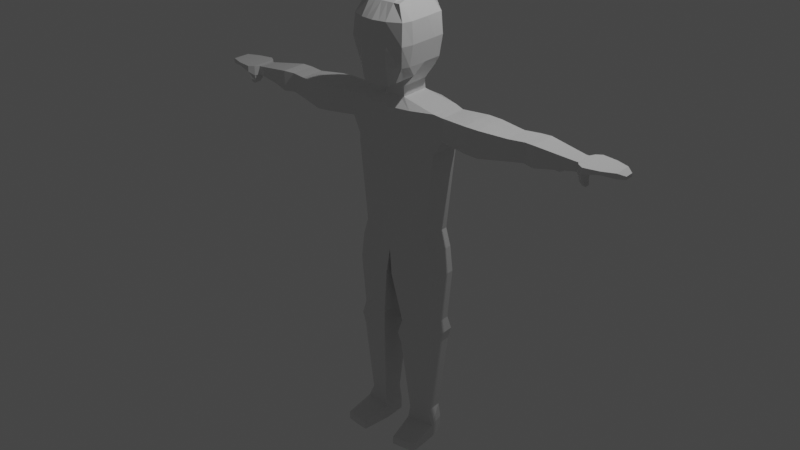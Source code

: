 # Source: human.blend  (saved by Blender 3.3.6; exported with 4.5.12 LTS)
import bpy
from mathutils import Matrix  # noqa: F401  (used for matrix-valued properties, if any)

bpy.ops.wm.read_factory_settings(use_empty=True)
scene = bpy.context.scene
scene.name = 'Scene'

# ---- collections
col_collection = bpy.data.collections.new('Collection'); scene.collection.children.link(col_collection)

# ---- materials (node trees are filled in below, after node groups)
mat_material = bpy.data.materials.new('Material')
mat_material.alpha_threshold = 0.0
mat_material.use_transparent_shadow = False
mat_material.roughness = 0.5
mat_material.line_color = (0.0, 0.0, 0.0, 1.0)

# ---- material node trees
mat_material.use_nodes = True; mat_material.node_tree.nodes.clear()
_N = mat_material.node_tree.nodes; _L = mat_material.node_tree.links
n0 = _N.new('ShaderNodeOutputMaterial'); n0.name = 'Material Output'; n0.location = (300, 300)
n1 = _N.new('ShaderNodeBsdfPrincipled'); n1.name = 'Principled BSDF'; n1.location = (10, 300)
n1.distribution = 'GGX'
n1.subsurface_method = 'RANDOM_WALK_SKIN'
n1.inputs[3].default_value = 1.45
n1.inputs[27].default_value = (0.0, 0.0, 0.0, 1.0)
n1.inputs[28].default_value = 1.0
_L.new(n1.outputs[0], n0.inputs[0])
n0.is_active_output = True

# ---- world
world_world = bpy.data.worlds.new('World'); scene.world = world_world
world_world.use_nodes = True; world_world.node_tree.nodes.clear()
_N = world_world.node_tree.nodes; _L = world_world.node_tree.links
n0 = _N.new('ShaderNodeOutputWorld'); n0.name = 'World Output'; n0.location = (300, 300)
n1 = _N.new('ShaderNodeBackground'); n1.name = 'Background'; n1.location = (10, 300)
n1.inputs[0].default_value = (0.05088, 0.05088, 0.05088, 1.0)
_L.new(n1.outputs[0], n0.inputs[0])
n0.is_active_output = True
world_world.color = (0.05088, 0.05088, 0.05088)
world_world.use_sun_shadow = False
world_world.sun_shadow_jitter_overblur = 0.0

# ---- lights
light_light = bpy.data.lights.new('Light', 'POINT')
light_light.transmission_factor = 0.0
light_light.energy = 1000.0
light_light.shadow_soft_size = 0.1
light_light.shadow_maximum_resolution = 0.006
light_light.use_absolute_resolution = True

# ---- meshes
me_cube = bpy.data.meshes.new('Cube')
me_cube.from_pydata([(0.539, 0.4481, 0.6198), (0.4692, 0.5503, -0.9251), (0.4757, -0.6619, 0.6652), (0.4491, -0.7404, -1.017), (0.4852, 0.2604, 0.7533), (0.4852, -0.02953, 0.7586), (0.4852, -0.3404, 0.7575), (0.5748, -0.2984, -0.9356), (0.2621, -0.1661, -1.261), (0.2569, 0.4705, -1.261), (0.3214, 0.5503, -0.9251), (0.0, 0.5503, -0.9251), (0.3214, -0.6619, 0.6652), (0.0, -0.6619, 0.6652), (0.0, -0.8886, -1.093), (0.3214, -0.843, -1.093), (-1.866e-17, 0.5713, 0.5917), (0.3214, 0.5713, 0.5917), (0.2548, 0.4705, -1.261), (0.0, 0.4705, -1.261), (0.2548, -0.2447, -1.261), (0.0, -0.2447, -1.261), (0.3214, -0.2984, -0.9356), (0.0, -0.2984, -0.9356), (0.0, 0.2604, 0.8228), (0.3214, 0.2604, 0.8228), (0.0, -0.02953, 0.8228), (0.3214, -0.02953, 0.8228), (0.0, -0.3404, 0.8228), (0.3214, -0.3404, 0.8228), (0.5665, 0.5875, 0.3228), (0.5424, 0.6125, -0.1772), (0.465, 0.5923, -0.6772), (0.6418, -0.766, 0.3228), (0.6671, -0.8117, -0.1772), (0.5785, -0.7117, -0.6772), (0.6877, 0.4705, 0.3228), (0.7352, 0.4705, -0.1772), (0.6466, 0.4705, -0.6772), (0.7099, -0.02953, 0.3228), (0.7352, -0.02953, -0.1772), (0.6466, -0.02953, -0.6772), (0.7099, -0.5295, 0.3228), (0.7352, -0.5295, -0.1772), (0.6466, -0.5295, -0.6772), (0.0, 0.7499, 0.3228), (0.0, 0.7814, -0.1772), (0.0, 0.5923, -0.6772), (0.3214, 0.7499, 0.3228), (0.3214, 0.7814, -0.1772), (0.3214, 0.5923, -0.6772), (0.3214, -0.9193, 0.3228), (0.3214, -0.9193, -0.1772), (0.3214, -0.9403, -0.6772), (0.0, -0.9687, 0.3228), (0.0, -0.9687, -0.1772), (0.0, -0.9897, -0.6772), (0.2548, 0.5, -1.503), (0.0, 0.5, -1.503), (0.2548, -0.2356, -1.503), (0.0, -0.2356, -1.503), (0.8453, 0.5857, -4.795), (0.0, 0.7029, -4.795), (0.8453, -0.2222, -4.795), (0.0, -0.4499, -4.795), (0.0, 0.7422, -1.717), (0.0, -0.4663, -1.717), (1.049, 0.5857, -1.717), (1.049, -0.2222, -1.717), (0.0, 0.6729, -2.856), (1.049, 0.5857, -2.856), (1.049, -0.2222, -2.856), (0.0, -0.418, -3.143), (0.0, -0.4663, -2.671), (0.0, 0.7422, -2.671), (1.049, 0.5857, -2.671), (1.049, -0.2222, -2.671), (1.268, -0.1725, -1.769), (1.268, 0.5359, -1.769), (1.268, 0.5359, -2.512), (1.268, -0.1725, -2.316), (1.946, -0.2996, -1.737), (1.946, 0.5662, -1.737), (1.946, 0.5662, -2.382), (1.946, -0.2996, -2.348), (2.276, -0.2878, -1.75), (2.276, 0.5545, -1.75), (2.276, 0.5545, -2.382), (2.276, -0.2878, -2.377), (2.899, -0.1302, -1.813), (2.899, 0.4937, -1.813), (2.899, 0.4937, -2.345), (2.899, -0.1302, -2.313), (3.272, -0.05046, -1.813), (3.272, 0.5734, -1.813), (3.272, 0.5734, -2.248), (3.272, -0.05046, -2.274), (3.535, -0.1089, -1.795), (3.535, 0.5493, -1.795), (3.535, 0.5493, -2.244), (3.535, -0.1089, -2.292), (4.435, 0.009885, -1.92), (4.435, 0.4305, -1.92), (3.966, 0.4305, -2.216), (3.966, 0.009885, -2.238), (4.435, 0.2202, -1.92), (4.435, 0.4305, -2.141), (4.435, 0.009885, -2.141), (3.966, 0.2202, -2.361), (4.435, 0.2202, -2.141), (4.503, 0.2202, -1.92), (4.503, 0.4305, -1.92), (4.503, 0.009885, -1.92), (4.503, 0.4305, -2.141), (4.503, 0.009885, -2.141), (4.503, 0.2202, -2.141), (4.575, 0.2202, -1.912), (4.575, 0.5369, -1.912), (4.575, -0.09659, -1.912), (4.575, 0.5369, -2.149), (4.575, -0.09659, -2.149), (4.575, 0.2202, -2.149), (4.707, 0.2202, -1.912), (4.707, 0.6247, -1.912), (4.707, -0.1843, -1.912), (4.707, 0.6247, -2.062), (4.707, -0.1843, -2.062), (4.707, 0.2202, -2.062), (5.066, 0.2202, -1.912), (5.066, 0.562, -1.912), (5.066, -0.1217, -1.912), (5.066, 0.562, -1.991), (5.066, -0.1217, -1.991), (5.066, 0.2202, -1.991), (5.374, 0.2202, -1.912), (5.374, 0.4409, -1.912), (5.374, -0.0005615, -1.912), (5.374, 0.4409, -2.033), (5.374, -0.0005615, -2.033), (5.374, 0.2202, -2.033), (5.527, 0.2202, -1.97), (5.527, 0.3295, -1.97), (5.527, 0.1108, -1.97), (5.527, 0.3295, -2.045), (5.527, 0.1108, -2.045), (5.527, 0.2202, -2.045), (4.6, 0.1661, -2.286), (4.683, 0.1661, -2.247), (4.6, -0.05568, -2.286), (4.683, -0.1171, -2.247), (4.653, 0.1374, -2.369), (4.701, 0.1374, -2.317), (4.653, -0.03397, -2.369), (4.701, -0.08145, -2.317), (4.713, 0.08999, -2.401), (4.738, 0.08999, -2.374), (4.713, 0.00192, -2.401), (4.738, -0.02247, -2.374), (0.1607, 0.5503, -0.9251), (0.1607, -0.6619, 0.6652), (0.1607, -0.8658, -1.093), (0.1607, 0.5713, 0.5917), (0.1274, 0.4705, -1.261), (0.1274, -0.2447, -1.261), (0.1607, -0.2984, -0.9356), (0.1607, 0.2604, 0.8228), (0.1607, -0.02953, 0.8228), (0.1607, -0.3404, 0.8228), (0.1607, -0.965, -0.6772), (0.1607, -0.944, -0.1772), (0.1607, -0.944, 0.3228), (0.1607, 0.5923, -0.6772), (0.1607, 0.7814, -0.1772), (0.1607, 0.7499, 0.3228), (0.1274, 0.5, -1.503), (0.1274, -0.2356, -1.503), (0.2966, 0.7954, -4.795), (0.5246, -0.375, -4.795), (0.5246, -0.3914, -1.717), (0.4547, 0.8348, -1.717), (0.5246, -0.3431, -3.143), (0.4145, 0.7654, -2.856), (0.4547, 0.8348, -2.671), (0.5246, -0.3914, -2.671), (0.2966, 0.749, -5.232), (0.0, 0.745, -5.232), (0.5246, -0.3601, -5.232), (0.0, -0.435, -5.232), (0.9745, 0.5857, -5.232), (0.9745, -0.2222, -5.232), (0.375, 0.852, -5.865), (0.07842, 0.848, -5.865), (0.603, -0.3904, -5.865), (0.07842, -0.4653, -5.865), (1.053, 0.5857, -5.865), (1.053, -0.2222, -5.865), (0.5247, 0.5216, -7.118), (0.2744, 0.5182, -7.118), (0.7172, -0.2514, -7.118), (0.2744, -0.3146, -7.118), (0.988, 0.5158, -7.118), (0.988, -0.1662, -7.118), (0.5057, 0.5925, -7.443), (0.2091, 0.5885, -7.443), (0.7337, -0.3231, -7.443), (0.2091, -0.398, -7.443), (1.054, 0.5857, -7.443), (1.054, -0.2222, -7.443), (0.519, 0.543, -7.707), (0.2547, 0.5394, -7.707), (0.7222, -0.2731, -7.707), (0.2547, -0.3398, -7.707), (1.008, 0.5369, -7.707), (1.008, -0.1831, -7.707), (0.5595, 0.3956, -9.648), (0.3937, 0.3934, -9.648), (0.687, -0.1018, -9.648), (0.3937, -0.1437, -9.648), (0.8663, 0.3918, -9.648), (0.8663, -0.05994, -9.648), (0.4852, 0.1154, 0.7559), (0.2595, 0.1522, -1.261), (0.3214, 0.1154, 0.8228), (0.0, 0.1154, 0.8228), (0.2548, 0.1129, -1.261), (0.6466, 0.2205, -0.6772), (0.7352, 0.2205, -0.1772), (0.6988, 0.2205, 0.3228), (0.2548, 0.1322, -1.503), (1.049, 0.1817, -1.717), (1.268, 0.1817, -1.769), (1.946, 0.1333, -1.711), (2.276, 0.1333, -1.723), (2.899, 0.1817, -1.813), (3.272, 0.2615, -1.813), (3.535, 0.2202, -1.795), (0.1607, 0.1154, 0.8228), (0.5416, 0.3956, -9.999), (0.332, 0.3934, -9.999), (0.7026, -0.1018, -9.999), (0.332, -0.1437, -9.999), (0.9292, 0.3918, -9.999), (1.023, -0.05994, -9.999), (0.5416, 0.3956, -10.34), (0.332, 0.3934, -10.34), (0.7026, -0.1018, -10.34), (0.332, -0.1437, -10.34), (0.9292, 0.3918, -10.34), (1.023, -0.05994, -10.34), (0.8228, -0.839, -10.14), (0.4522, -0.8808, -10.14), (1.049, -0.7971, -10.14), (0.8228, -0.839, -10.34), (0.4522, -0.8808, -10.34), (1.049, -0.7971, -10.34)], [], [(22, 7, 3, 15), (42, 6, 2, 33), (48, 17, 0, 30), (30, 0, 4, 36), (227, 220, 5, 39), (39, 5, 6, 42), (10, 1, 9, 18), (224, 221, 8, 20), (20, 8, 7, 22), (5, 27, 29, 6), (166, 26, 28, 167), (220, 222, 27, 5), (236, 223, 26, 166), (0, 17, 25, 4), (161, 16, 24, 165), (163, 20, 22, 164), (224, 20, 59, 228), (158, 10, 18, 162), (173, 161, 17, 48), (164, 22, 15, 160), (33, 2, 12, 51), (170, 159, 13, 54), (6, 29, 12, 2), (167, 28, 13, 159), (160, 168, 56, 14), (168, 169, 55, 56), (169, 170, 54, 55), (3, 35, 53, 15), (35, 34, 52, 53), (34, 33, 51, 52), (158, 171, 50, 10), (171, 172, 49, 50), (172, 173, 48, 49), (8, 41, 44, 7), (41, 40, 43, 44), (40, 39, 42, 43), (221, 225, 41, 8), (225, 226, 40, 41), (226, 227, 39, 40), (1, 32, 38, 9), (32, 31, 37, 38), (31, 30, 36, 37), (10, 50, 32, 1), (50, 49, 31, 32), (49, 48, 30, 31), (7, 44, 35, 3), (44, 43, 34, 35), (43, 42, 33, 34), (72, 69, 62, 64), (163, 21, 60, 175), (162, 18, 57, 174), (21, 19, 58, 60), (64, 62, 185, 187), (181, 70, 61, 176), (70, 71, 63, 61), (180, 72, 64, 177), (175, 60, 66, 178), (228, 59, 68, 229), (174, 57, 67, 179), (60, 58, 65, 66), (183, 73, 72, 180), (75, 76, 71, 70), (182, 75, 70, 181), (73, 74, 69, 72), (66, 65, 74, 73), (179, 67, 75, 182), (76, 75, 79, 80), (178, 66, 73, 183), (230, 77, 81, 231), (75, 67, 78, 79), (229, 68, 77, 230), (68, 76, 80, 77), (81, 84, 88, 85), (80, 79, 83, 84), (79, 78, 82, 83), (77, 80, 84, 81), (88, 87, 91, 92), (231, 81, 85, 232), (84, 83, 87, 88), (83, 82, 86, 87), (89, 92, 96, 93), (87, 86, 90, 91), (85, 88, 92, 89), (232, 85, 89, 233), (234, 93, 97, 235), (233, 89, 93, 234), (92, 91, 95, 96), (91, 90, 94, 95), (100, 99, 103, 108, 104), (96, 95, 99, 100), (95, 94, 98, 99), (93, 96, 100, 97), (109, 107, 104, 108), (99, 98, 102, 106, 103), (97, 100, 104, 107, 101), (98, 235, 97, 101, 105, 102), (106, 109, 108, 103), (102, 105, 110, 111), (107, 109, 115, 114), (112, 114, 120, 118), (115, 113, 119, 121), (106, 102, 111, 113), (109, 106, 113, 115), (101, 107, 114, 112), (105, 101, 112, 110), (119, 117, 123, 125), (120, 121, 146, 148), (110, 112, 118, 116), (114, 115, 121, 120), (113, 111, 117, 119), (111, 110, 116, 117), (124, 126, 132, 130), (127, 125, 131, 133), (117, 116, 122, 123), (121, 119, 125, 127), (118, 120, 126, 124), (116, 118, 124, 122), (129, 128, 134, 135), (131, 129, 135, 137), (122, 124, 130, 128), (126, 127, 133, 132), (125, 123, 129, 131), (123, 122, 128, 129), (134, 136, 142, 140), (136, 138, 144, 142), (133, 131, 137, 139), (130, 132, 138, 136), (128, 130, 136, 134), (132, 133, 139, 138), (141, 140, 145, 143), (140, 142, 144, 145), (138, 139, 145, 144), (137, 135, 141, 143), (135, 134, 140, 141), (139, 137, 143, 145), (147, 149, 153, 151), (121, 127, 147, 146), (127, 126, 149, 147), (126, 120, 148, 149), (151, 153, 157, 155), (146, 147, 151, 150), (149, 148, 152, 153), (148, 146, 150, 152), (156, 154, 155, 157), (150, 151, 155, 154), (153, 152, 156, 157), (152, 150, 154, 156), (68, 178, 183, 76), (65, 179, 182, 74), (74, 182, 181, 69), (76, 183, 180, 71), (58, 174, 179, 65), (59, 175, 178, 68), (71, 180, 177, 63), (69, 181, 176, 62), (63, 177, 186, 189), (19, 162, 174, 58), (20, 163, 175, 59), (46, 45, 173, 172), (47, 46, 172, 171), (11, 47, 171, 158), (52, 51, 170, 169), (53, 52, 169, 168), (15, 53, 168, 160), (29, 167, 159, 12), (51, 12, 159, 170), (23, 164, 160, 14), (45, 16, 161, 173), (11, 158, 162, 19), (21, 163, 164, 23), (17, 161, 165, 25), (222, 236, 166, 27), (27, 166, 167, 29), (185, 184, 190, 191), (187, 185, 191, 193), (62, 176, 184, 185), (61, 63, 189, 188), (176, 61, 188, 184), (177, 64, 187, 186), (190, 194, 200, 196), (192, 193, 199, 198), (189, 186, 192, 195), (188, 189, 195, 194), (186, 187, 193, 192), (184, 188, 194, 190), (201, 198, 204, 207), (197, 196, 202, 203), (193, 191, 197, 199), (191, 190, 196, 197), (195, 192, 198, 201), (194, 195, 201, 200), (205, 203, 209, 211), (202, 206, 212, 208), (200, 201, 207, 206), (198, 199, 205, 204), (196, 200, 206, 202), (199, 197, 203, 205), (212, 213, 219, 218), (213, 210, 216, 219), (203, 202, 208, 209), (207, 204, 210, 213), (206, 207, 213, 212), (204, 205, 211, 210), (218, 219, 242, 241), (219, 216, 239, 242), (210, 211, 217, 216), (208, 212, 218, 214), (211, 209, 215, 217), (209, 208, 214, 215), (25, 165, 236, 222), (90, 233, 234, 94), (94, 234, 235, 98), (86, 232, 233, 90), (82, 231, 232, 86), (67, 229, 230, 78), (78, 230, 231, 82), (57, 228, 229, 67), (37, 36, 227, 226), (38, 37, 226, 225), (9, 38, 225, 221), (18, 224, 228, 57), (165, 24, 223, 236), (4, 25, 222, 220), (18, 9, 221, 224), (36, 4, 220, 227), (240, 238, 244, 246), (237, 241, 247, 243), (216, 217, 240, 239), (214, 218, 241, 237), (217, 215, 238, 240), (215, 214, 237, 238), (243, 247, 248, 245), (244, 243, 245, 246), (238, 237, 243, 244), (246, 245, 252, 253), (241, 242, 248, 247), (245, 248, 254, 252), (251, 249, 252, 254), (249, 250, 253, 252), (242, 239, 249, 251), (248, 242, 251, 254), (239, 240, 250, 249), (240, 246, 253, 250)])
_uv = me_cube.uv_layers.new(name='UVMap')
_uv.uv.foreach_set('vector', [0.3125, 0.6875, 0.375, 0.6875, 0.375, 0.75, 0.3125, 0.75, 0.5625, 0.6875, 0.625, 0.6875, 0.625, 0.75, 0.5625, 0.75, 0.5625, 0.4375, 0.625, 0.4375, 0.625, 0.5, 0.5625, 0.5, 0.5625, 0.5, 0.625, 0.5, 0.625, 0.5625, 0.5625, 0.5625, 0.5625, 0.5938, 0.625, 0.5938, 0.625, 0.625, 0.5625, 0.625, 0.5625, 0.625, 0.625, 0.625, 0.625, 0.6875, 0.5625, 0.6875, 0.3125, 0.5, 0.375, 0.5, 0.375, 0.5625, 0.3125, 0.5625, 0.3125, 0.5938, 0.375, 0.5938, 0.375, 0.625, 0.3125, 0.625, 0.3125, 0.625, 0.375, 0.625, 0.375, 0.6875, 0.3125, 0.6875, 0.625, 0.625, 0.6875, 0.625, 0.6875, 0.6875, 0.625, 0.6875, 0.7188, 0.625, 0.75, 0.625, 0.75, 0.6875, 0.7188, 0.6875, 0.625, 0.5938, 0.6875, 0.5938, 0.6875, 0.625, 0.625, 0.625, 0.7188, 0.5938, 0.75, 0.5938, 0.75, 0.625, 0.7188, 0.625, 0.625, 0.5, 0.6875, 0.5, 0.6875, 0.5625, 0.625, 0.5625, 0.7188, 0.5, 0.75, 0.5, 0.75, 0.5625, 0.7188, 0.5625, 0.2812, 0.625, 0.3125, 0.625, 0.3125, 0.6875, 0.2812, 0.6875, 0.3125, 0.5938, 0.3125, 0.625, 0.3125, 0.625, 0.3125, 0.5938, 0.2812, 0.5, 0.3125, 0.5, 0.3125, 0.5625, 0.2812, 0.5625, 0.5625, 0.4062, 0.625, 0.4062, 0.625, 0.4375, 0.5625, 0.4375, 0.2812, 0.6875, 0.3125, 0.6875, 0.3125, 0.75, 0.2812, 0.75, 0.5625, 0.75, 0.625, 0.75, 0.625, 0.8125, 0.5625, 0.8125, 0.5625, 0.8438, 0.625, 0.8438, 0.625, 0.875, 0.5625, 0.875, 0.625, 0.6875, 0.6875, 0.6875, 0.6875, 0.75, 0.625, 0.75, 0.7188, 0.6875, 0.75, 0.6875, 0.75, 0.75, 0.7188, 0.75, 0.375, 0.8438, 0.4375, 0.8437, 0.4375, 0.875, 0.375, 0.875, 0.4375, 0.8437, 0.5, 0.8438, 0.5, 0.875, 0.4375, 0.875, 0.5, 0.8438, 0.5625, 0.8438, 0.5625, 0.875, 0.5, 0.875, 0.375, 0.75, 0.4375, 0.75, 0.4375, 0.8125, 0.375, 0.8125, 0.4375, 0.75, 0.5, 0.75, 0.5, 0.8125, 0.4375, 0.8125, 0.5, 0.75, 0.5625, 0.75, 0.5625, 0.8125, 0.5, 0.8125, 0.375, 0.4062, 0.4375, 0.4062, 0.4375, 0.4375, 0.375, 0.4375, 0.4375, 0.4062, 0.5, 0.4062, 0.5, 0.4375, 0.4375, 0.4375, 0.5, 0.4062, 0.5625, 0.4062, 0.5625, 0.4375, 0.5, 0.4375, 0.375, 0.625, 0.4375, 0.625, 0.4375, 0.6875, 0.375, 0.6875, 0.4375, 0.625, 0.5, 0.625, 0.5, 0.6875, 0.4375, 0.6875, 0.5, 0.625, 0.5625, 0.625, 0.5625, 0.6875, 0.5, 0.6875, 0.375, 0.5938, 0.4375, 0.5938, 0.4375, 0.625, 0.375, 0.625, 0.4375, 0.5938, 0.5, 0.5938, 0.5, 0.625, 0.4375, 0.625, 0.5, 0.5938, 0.5625, 0.5938, 0.5625, 0.625, 0.5, 0.625, 0.375, 0.5, 0.4375, 0.5, 0.4375, 0.5625, 0.375, 0.5625, 0.4375, 0.5, 0.5, 0.5, 0.5, 0.5625, 0.4375, 0.5625, 0.5, 0.5, 0.5625, 0.5, 0.5625, 0.5625, 0.5, 0.5625, 0.375, 0.4375, 0.4375, 0.4375, 0.4375, 0.5, 0.375, 0.5, 0.4375, 0.4375, 0.5, 0.4375, 0.5, 0.5, 0.4375, 0.5, 0.5, 0.4375, 0.5625, 0.4375, 0.5625, 0.5, 0.5, 0.5, 0.375, 0.6875, 0.4375, 0.6875, 0.4375, 0.75, 0.375, 0.75, 0.4375, 0.6875, 0.5, 0.6875, 0.5, 0.75, 0.4375, 0.75, 0.5, 0.6875, 0.5625, 0.6875, 0.5625, 0.75, 0.5, 0.75, 0.0, 0.0, 0.0, 0.0, 0.0, 0.0, 0.0, 0.0, 0.2812, 0.625, 0.25, 0.625, 0.25, 0.625, 0.2812, 0.625, 0.2812, 0.5625, 0.3125, 0.5625, 0.3125, 0.5625, 0.2812, 0.5625, 0.0, 0.0, 0.0, 0.0, 0.0, 0.0, 0.0, 0.0, 0.0, 0.0, 0.0, 0.0, 0.0, 0.0, 0.0, 0.0, 0.2812, 0.5625, 0.3125, 0.5625, 0.3125, 0.5625, 0.2812, 0.5625, 0.3125, 0.5625, 0.3125, 0.625, 0.3125, 0.625, 0.3125, 0.5625, 0.2812, 0.625, 0.25, 0.625, 0.25, 0.625, 0.2812, 0.625, 0.2812, 0.625, 0.25, 0.625, 0.25, 0.625, 0.2812, 0.625, 0.3125, 0.5938, 0.3125, 0.625, 0.3125, 0.625, 0.3125, 0.5938, 0.2812, 0.5625, 0.3125, 0.5625, 0.3125, 0.5625, 0.2813, 0.5625, 0.0, 0.0, 0.0, 0.0, 0.0, 0.0, 0.0, 0.0, 0.2812, 0.625, 0.25, 0.625, 0.25, 0.625, 0.2812, 0.625, 0.3125, 0.5625, 0.3125, 0.625, 0.3125, 0.625, 0.3125, 0.5625, 0.2812, 0.5625, 0.3125, 0.5625, 0.3125, 0.5625, 0.2812, 0.5625, 0.0, 0.0, 0.0, 0.0, 0.0, 0.0, 0.0, 0.0, 0.0, 0.0, 0.0, 0.0, 0.0, 0.0, 0.0, 0.0, 0.2813, 0.5625, 0.3125, 0.5625, 0.3125, 0.5625, 0.2812, 0.5625, 0.3125, 0.625, 0.3125, 0.5625, 0.3125, 0.5625, 0.3125, 0.625, 0.2812, 0.625, 0.25, 0.625, 0.25, 0.625, 0.2812, 0.625, 0.3125, 0.5938, 0.3125, 0.625, 0.3125, 0.625, 0.3125, 0.5938, 0.3125, 0.5625, 0.3125, 0.5625, 0.3125, 0.5625, 0.3125, 0.5625, 0.3125, 0.5938, 0.3125, 0.625, 0.3125, 0.625, 0.3125, 0.5938, 0.3125, 0.625, 0.3125, 0.625, 0.3125, 0.625, 0.3125, 0.625, 0.3125, 0.625, 0.3125, 0.625, 0.3125, 0.625, 0.3125, 0.625, 0.3125, 0.625, 0.3125, 0.5625, 0.3125, 0.5625, 0.3125, 0.625, 0.3125, 0.5625, 0.3125, 0.5625, 0.3125, 0.5625, 0.3125, 0.5625, 0.3125, 0.625, 0.3125, 0.625, 0.3125, 0.625, 0.3125, 0.625, 0.3125, 0.625, 0.3125, 0.5625, 0.3125, 0.5625, 0.3125, 0.625, 0.3125, 0.5938, 0.3125, 0.625, 0.3125, 0.625, 0.3125, 0.5938, 0.3125, 0.625, 0.3125, 0.5625, 0.3125, 0.5625, 0.3125, 0.625, 0.3125, 0.5625, 0.3125, 0.5625, 0.3125, 0.5625, 0.3125, 0.5625, 0.3125, 0.625, 0.3125, 0.625, 0.3125, 0.625, 0.3125, 0.625, 0.3125, 0.5625, 0.3125, 0.5625, 0.3125, 0.5625, 0.3125, 0.5625, 0.3125, 0.625, 0.3125, 0.625, 0.3125, 0.625, 0.3125, 0.625, 0.3125, 0.5938, 0.3125, 0.625, 0.3125, 0.625, 0.3125, 0.5937, 0.3125, 0.5938, 0.3125, 0.625, 0.3125, 0.625, 0.3125, 0.5937, 0.3125, 0.5937, 0.3125, 0.625, 0.3125, 0.625, 0.3125, 0.5938, 0.3125, 0.625, 0.3125, 0.5625, 0.3125, 0.5625, 0.3125, 0.625, 0.3125, 0.5625, 0.3125, 0.5625, 0.3125, 0.5625, 0.3125, 0.5625, 0.3125, 0.625, 0.3125, 0.5625, 0.3125, 0.5625, 0.3125, 0.5938, 0.3125, 0.625, 0.3125, 0.625, 0.3125, 0.5625, 0.3125, 0.5625, 0.3125, 0.625, 0.3125, 0.5625, 0.3125, 0.5625, 0.3125, 0.5625, 0.3125, 0.5625, 0.3125, 0.625, 0.3125, 0.625, 0.3125, 0.625, 0.3125, 0.625, 0.3125, 0.5938, 0.3125, 0.625, 0.3125, 0.625, 0.3125, 0.5938, 0.3125, 0.5625, 0.3125, 0.5625, 0.3125, 0.5625, 0.3125, 0.5625, 0.3125, 0.5625, 0.3125, 0.625, 0.3125, 0.625, 0.3125, 0.625, 0.3125, 0.625, 0.3125, 0.625, 0.3125, 0.5625, 0.3125, 0.5937, 0.3125, 0.625, 0.3125, 0.625, 0.3125, 0.5938, 0.3125, 0.5625, 0.3125, 0.5625, 0.3125, 0.5938, 0.3125, 0.5938, 0.3125, 0.5625, 0.3125, 0.5625, 0.3125, 0.5938, 0.3125, 0.5938, 0.3125, 0.5625, 0.3125, 0.625, 0.3125, 0.5938, 0.3125, 0.5938, 0.3125, 0.625, 0.3125, 0.625, 0.3125, 0.625, 0.3125, 0.625, 0.3125, 0.625, 0.3125, 0.5938, 0.3125, 0.5625, 0.3125, 0.5625, 0.3125, 0.5938, 0.3125, 0.5625, 0.3125, 0.5625, 0.3125, 0.5625, 0.3125, 0.5625, 0.3125, 0.5938, 0.3125, 0.5625, 0.3125, 0.5625, 0.3125, 0.5938, 0.3125, 0.625, 0.3125, 0.625, 0.3125, 0.625, 0.3125, 0.625, 0.3125, 0.5938, 0.3125, 0.625, 0.3125, 0.625, 0.3125, 0.5938, 0.3125, 0.5625, 0.3125, 0.5625, 0.3125, 0.5625, 0.3125, 0.5625, 0.3125, 0.625, 0.3125, 0.5938, 0.3125, 0.5938, 0.3125, 0.625, 0.3125, 0.5938, 0.3125, 0.625, 0.3125, 0.625, 0.3125, 0.5938, 0.3125, 0.625, 0.3125, 0.5938, 0.3125, 0.5938, 0.3125, 0.625, 0.3125, 0.5625, 0.3125, 0.5625, 0.3125, 0.5625, 0.3125, 0.5625, 0.3125, 0.5625, 0.3125, 0.5938, 0.3125, 0.5938, 0.3125, 0.5625, 0.3125, 0.625, 0.3125, 0.625, 0.3125, 0.625, 0.3125, 0.625, 0.3125, 0.5938, 0.3125, 0.5625, 0.3125, 0.5625, 0.3125, 0.5938, 0.3125, 0.5625, 0.3125, 0.5938, 0.3125, 0.5938, 0.3125, 0.5625, 0.3125, 0.5938, 0.3125, 0.5625, 0.3125, 0.5625, 0.3125, 0.5938, 0.3125, 0.625, 0.3125, 0.625, 0.3125, 0.625, 0.3125, 0.625, 0.3125, 0.5938, 0.3125, 0.625, 0.3125, 0.625, 0.3125, 0.5938, 0.3125, 0.5625, 0.3125, 0.5938, 0.3125, 0.5938, 0.3125, 0.5625, 0.3125, 0.5625, 0.3125, 0.5625, 0.3125, 0.5625, 0.3125, 0.5625, 0.3125, 0.5938, 0.3125, 0.625, 0.3125, 0.625, 0.3125, 0.5938, 0.3125, 0.625, 0.3125, 0.5938, 0.3125, 0.5938, 0.3125, 0.625, 0.3125, 0.5625, 0.3125, 0.5625, 0.3125, 0.5625, 0.3125, 0.5625, 0.3125, 0.5625, 0.3125, 0.5938, 0.3125, 0.5938, 0.3125, 0.5625, 0.3125, 0.5938, 0.3125, 0.625, 0.3125, 0.625, 0.3125, 0.5938, 0.3125, 0.625, 0.3125, 0.625, 0.3125, 0.625, 0.3125, 0.625, 0.3125, 0.5938, 0.3125, 0.5625, 0.3125, 0.5625, 0.3125, 0.5938, 0.3125, 0.625, 0.3125, 0.625, 0.3125, 0.625, 0.3125, 0.625, 0.3125, 0.5938, 0.3125, 0.625, 0.3125, 0.625, 0.3125, 0.5938, 0.3125, 0.625, 0.3125, 0.5938, 0.3125, 0.5938, 0.3125, 0.625, 0.3125, 0.5625, 0.3125, 0.5938, 0.3125, 0.5938, 0.3125, 0.5625, 0.3125, 0.5938, 0.3125, 0.625, 0.3125, 0.625, 0.3125, 0.5938, 0.3125, 0.625, 0.3125, 0.5938, 0.3125, 0.5938, 0.3125, 0.625, 0.3125, 0.5625, 0.3125, 0.5625, 0.3125, 0.5625, 0.3125, 0.5625, 0.3125, 0.5625, 0.3125, 0.5938, 0.3125, 0.5938, 0.3125, 0.5625, 0.3125, 0.5938, 0.3125, 0.5625, 0.3125, 0.5625, 0.3125, 0.5938, 0.3125, 0.5938, 0.3125, 0.625, 0.3125, 0.625, 0.3125, 0.5938, 0.3125, 0.5938, 0.3125, 0.5938, 0.3125, 0.5938, 0.3125, 0.5938, 0.3125, 0.5938, 0.3125, 0.625, 0.3125, 0.625, 0.3125, 0.5938, 0.3125, 0.625, 0.3125, 0.625, 0.3125, 0.625, 0.3125, 0.625, 0.3125, 0.5938, 0.3125, 0.625, 0.3125, 0.625, 0.3125, 0.5938, 0.3125, 0.5938, 0.3125, 0.5938, 0.3125, 0.5938, 0.3125, 0.5938, 0.3125, 0.625, 0.3125, 0.625, 0.3125, 0.625, 0.3125, 0.625, 0.3125, 0.625, 0.3125, 0.5938, 0.3125, 0.5938, 0.3125, 0.625, 0.3125, 0.625, 0.3125, 0.5938, 0.3125, 0.5938, 0.3125, 0.625, 0.3125, 0.5938, 0.3125, 0.5938, 0.3125, 0.5938, 0.3125, 0.5938, 0.3125, 0.625, 0.3125, 0.625, 0.3125, 0.625, 0.3125, 0.625, 0.3125, 0.625, 0.3125, 0.5938, 0.3125, 0.5938, 0.3125, 0.625, 0.3125, 0.625, 0.2812, 0.625, 0.2812, 0.625, 0.3125, 0.625, 0.25, 0.5625, 0.2813, 0.5625, 0.2812, 0.5625, 0.25, 0.5625, 0.25, 0.5625, 0.2812, 0.5625, 0.2812, 0.5625, 0.25, 0.5625, 0.3125, 0.625, 0.2812, 0.625, 0.2812, 0.625, 0.3125, 0.625, 0.25, 0.5625, 0.2812, 0.5625, 0.2813, 0.5625, 0.25, 0.5625, 0.3125, 0.625, 0.2812, 0.625, 0.2812, 0.625, 0.3125, 0.625, 0.3125, 0.625, 0.2812, 0.625, 0.2812, 0.625, 0.3125, 0.625, 0.25, 0.5625, 0.2812, 0.5625, 0.2812, 0.5625, 0.25, 0.5625, 0.3125, 0.625, 0.2812, 0.625, 0.2812, 0.625, 0.3125, 0.625, 0.25, 0.5625, 0.2812, 0.5625, 0.2812, 0.5625, 0.25, 0.5625, 0.3125, 0.625, 0.2812, 0.625, 0.2812, 0.625, 0.3125, 0.625, 0.5, 0.375, 0.5625, 0.375, 0.5625, 0.4062, 0.5, 0.4062, 0.4375, 0.375, 0.5, 0.375, 0.5, 0.4062, 0.4375, 0.4062, 0.375, 0.375, 0.4375, 0.375, 0.4375, 0.4062, 0.375, 0.4062, 0.5, 0.8125, 0.5625, 0.8125, 0.5625, 0.8438, 0.5, 0.8438, 0.4375, 0.8125, 0.5, 0.8125, 0.5, 0.8438, 0.4375, 0.8437, 0.375, 0.8125, 0.4375, 0.8125, 0.4375, 0.8437, 0.375, 0.8438, 0.6875, 0.6875, 0.7188, 0.6875, 0.7188, 0.75, 0.6875, 0.75, 0.5625, 0.8125, 0.625, 0.8125, 0.625, 0.8438, 0.5625, 0.8438, 0.25, 0.6875, 0.2812, 0.6875, 0.2812, 0.75, 0.25, 0.75, 0.5625, 0.375, 0.625, 0.375, 0.625, 0.4062, 0.5625, 0.4062, 0.25, 0.5, 0.2812, 0.5, 0.2812, 0.5625, 0.25, 0.5625, 0.25, 0.625, 0.2812, 0.625, 0.2812, 0.6875, 0.25, 0.6875, 0.6875, 0.5, 0.7188, 0.5, 0.7188, 0.5625, 0.6875, 0.5625, 0.6875, 0.5938, 0.7188, 0.5938, 0.7188, 0.625, 0.6875, 0.625, 0.6875, 0.625, 0.7188, 0.625, 0.7188, 0.6875, 0.6875, 0.6875, 0.25, 0.5625, 0.2812, 0.5625, 0.2812, 0.5625, 0.25, 0.5625, 0.0, 0.0, 0.0, 0.0, 0.0, 0.0, 0.0, 0.0, 0.25, 0.5625, 0.2812, 0.5625, 0.2812, 0.5625, 0.25, 0.5625, 0.3125, 0.5625, 0.3125, 0.625, 0.3125, 0.625, 0.3125, 0.5625, 0.2812, 0.5625, 0.3125, 0.5625, 0.3125, 0.5625, 0.2812, 0.5625, 0.2812, 0.625, 0.25, 0.625, 0.25, 0.625, 0.2812, 0.625, 0.2812, 0.5625, 0.3125, 0.5625, 0.3125, 0.5625, 0.2812, 0.5625, 0.2812, 0.625, 0.25, 0.625, 0.25, 0.625, 0.2812, 0.625, 0.3125, 0.625, 0.2812, 0.625, 0.2812, 0.625, 0.3125, 0.625, 0.3125, 0.5625, 0.3125, 0.625, 0.3125, 0.625, 0.3125, 0.5625, 0.2812, 0.625, 0.25, 0.625, 0.25, 0.625, 0.2812, 0.625, 0.2812, 0.5625, 0.3125, 0.5625, 0.3125, 0.5625, 0.2812, 0.5625, 0.3125, 0.625, 0.2812, 0.625, 0.2812, 0.625, 0.3125, 0.625, 0.25, 0.5625, 0.2812, 0.5625, 0.2812, 0.5625, 0.25, 0.5625, 0.0, 0.0, 0.0, 0.0, 0.0, 0.0, 0.0, 0.0, 0.25, 0.5625, 0.2812, 0.5625, 0.2812, 0.5625, 0.25, 0.5625, 0.3125, 0.625, 0.2812, 0.625, 0.2812, 0.625, 0.3125, 0.625, 0.3125, 0.5625, 0.3125, 0.625, 0.3125, 0.625, 0.3125, 0.5625, 0.0, 0.0, 0.0, 0.0, 0.0, 0.0, 0.0, 0.0, 0.2812, 0.5625, 0.3125, 0.5625, 0.3125, 0.5625, 0.2812, 0.5625, 0.3125, 0.5625, 0.3125, 0.625, 0.3125, 0.625, 0.3125, 0.5625, 0.2812, 0.625, 0.25, 0.625, 0.25, 0.625, 0.2812, 0.625, 0.2812, 0.5625, 0.3125, 0.5625, 0.3125, 0.5625, 0.2812, 0.5625, 0.0, 0.0, 0.0, 0.0, 0.0, 0.0, 0.0, 0.0, 0.3125, 0.5625, 0.3125, 0.625, 0.3125, 0.625, 0.3125, 0.5625, 0.3125, 0.625, 0.2812, 0.625, 0.2812, 0.625, 0.3125, 0.625, 0.25, 0.5625, 0.2812, 0.5625, 0.2812, 0.5625, 0.25, 0.5625, 0.3125, 0.625, 0.2812, 0.625, 0.2812, 0.625, 0.3125, 0.625, 0.3125, 0.5625, 0.3125, 0.625, 0.3125, 0.625, 0.3125, 0.5625, 0.2812, 0.625, 0.25, 0.625, 0.25, 0.625, 0.2812, 0.625, 0.3125, 0.5625, 0.3125, 0.625, 0.3125, 0.625, 0.3125, 0.5625, 0.3125, 0.625, 0.2812, 0.625, 0.2812, 0.625, 0.3125, 0.625, 0.2812, 0.625, 0.25, 0.625, 0.25, 0.625, 0.2812, 0.625, 0.2812, 0.5625, 0.3125, 0.5625, 0.3125, 0.5625, 0.2812, 0.5625, 0.0, 0.0, 0.0, 0.0, 0.0, 0.0, 0.0, 0.0, 0.25, 0.5625, 0.2812, 0.5625, 0.2812, 0.5625, 0.25, 0.5625, 0.6875, 0.5625, 0.7188, 0.5625, 0.7188, 0.5938, 0.6875, 0.5938, 0.3125, 0.5625, 0.3125, 0.5937, 0.3125, 0.5938, 0.3125, 0.5625, 0.3125, 0.5625, 0.3125, 0.5938, 0.3125, 0.5937, 0.3125, 0.5625, 0.3125, 0.5625, 0.3125, 0.5938, 0.3125, 0.5937, 0.3125, 0.5625, 0.3125, 0.5625, 0.3125, 0.5938, 0.3125, 0.5938, 0.3125, 0.5625, 0.3125, 0.5625, 0.3125, 0.5938, 0.3125, 0.5938, 0.3125, 0.5625, 0.3125, 0.5625, 0.3125, 0.5938, 0.3125, 0.5938, 0.3125, 0.5625, 0.3125, 0.5625, 0.3125, 0.5938, 0.3125, 0.5938, 0.3125, 0.5625, 0.5, 0.5625, 0.5625, 0.5625, 0.5625, 0.5938, 0.5, 0.5938, 0.4375, 0.5625, 0.5, 0.5625, 0.5, 0.5938, 0.4375, 0.5938, 0.375, 0.5625, 0.4375, 0.5625, 0.4375, 0.5938, 0.375, 0.5938, 0.3125, 0.5625, 0.3125, 0.5938, 0.3125, 0.5938, 0.3125, 0.5625, 0.7188, 0.5625, 0.75, 0.5625, 0.75, 0.5938, 0.7188, 0.5938, 0.625, 0.5625, 0.6875, 0.5625, 0.6875, 0.5938, 0.625, 0.5938, 0.3125, 0.5625, 0.375, 0.5625, 0.375, 0.5938, 0.3125, 0.5938, 0.5625, 0.5625, 0.625, 0.5625, 0.625, 0.5938, 0.5625, 0.5938, 0.0, 0.0, 0.0, 0.0, 0.0, 0.0, 0.0, 0.0, 0.2812, 0.5625, 0.3125, 0.5625, 0.3125, 0.5625, 0.2812, 0.5625, 0.2812, 0.625, 0.25, 0.625, 0.25, 0.625, 0.2812, 0.625, 0.2812, 0.5625, 0.3125, 0.5625, 0.3125, 0.5625, 0.2812, 0.5625, 0.0, 0.0, 0.0, 0.0, 0.0, 0.0, 0.0, 0.0, 0.25, 0.5625, 0.2812, 0.5625, 0.2812, 0.5625, 0.25, 0.5625, 0.2812, 0.5625, 0.3125, 0.5625, 0.3125, 0.625, 0.2812, 0.625, 0.25, 0.5625, 0.2812, 0.5625, 0.2812, 0.625, 0.25, 0.625, 0.25, 0.5625, 0.2812, 0.5625, 0.2812, 0.5625, 0.25, 0.5625, 0.25, 0.625, 0.2812, 0.625, 0.2812, 0.625, 0.25, 0.625, 0.3125, 0.5625, 0.3125, 0.625, 0.3125, 0.625, 0.3125, 0.5625, 0.2812, 0.625, 0.3125, 0.625, 0.3125, 0.625, 0.2812, 0.625, 0.3125, 0.625, 0.2812, 0.625, 0.2812, 0.625, 0.3125, 0.625, 0.2812, 0.625, 0.25, 0.625, 0.25, 0.625, 0.2812, 0.625, 0.3125, 0.625, 0.2812, 0.625, 0.2812, 0.625, 0.3125, 0.625, 0.3125, 0.625, 0.3125, 0.625, 0.3125, 0.625, 0.3125, 0.625, 0.2812, 0.625, 0.25, 0.625, 0.25, 0.625, 0.2812, 0.625, 0.0, 0.0, 0.0, 0.0, 0.0, 0.0, 0.0, 0.0])
me_cube.materials.append(mat_material)
me_cube.use_mirror_vertex_groups = False
me_cube.update()

# ---- objects
ob_cube = bpy.data.objects.new('Cube', me_cube)
ob_light = bpy.data.objects.new('Light', light_light)

# ---- transforms, parenting, visibility, modifiers, constraints
ob_cube.location = (0.0, 0.0, 0.0)
ob_cube.lock_rotations_4d = False
ob_cube.empty_display_type = 'ARROWS'
ob_cube.lineart.crease_threshold = 0.0
_m = ob_cube.modifiers.new('Mirror', 'MIRROR')
ob_light.location = (4.076, 1.005, 5.904)
ob_light.rotation_euler = (0.6503, 0.05522, 1.866)
ob_light.lock_rotations_4d = False
ob_light.empty_display_type = 'ARROWS'
ob_light.color = (0.0, 0.0, 0.0, 0.0)
ob_light.lineart.crease_threshold = 0.0

# ---- collection membership
col_collection.objects.link(ob_cube)
col_collection.objects.link(ob_light)

# ---- scene / render settings (as saved in the file)
scene.frame_start = 1; scene.frame_end = 250; scene.frame_set(1)
scene.render.engine = 'BLENDER_EEVEE_NEXT'
scene.cycles.sampling_pattern = 'TABULATED_SOBOL'
scene.cycles.use_light_tree = False
scene.view_settings.view_transform = 'Filmic'
bpy.context.view_layer.update()

# ---- added for rendering (the .blend has no active camera): camera
cam_auto = bpy.data.cameras.new('AutoCamera')
cam_auto.lens = 50.0
cam_auto.sensor_width = 36.0
cam_auto.clip_end = 1000.0
ob_auto_camera = bpy.data.objects.new('AutoCamera', cam_auto)
scene.collection.objects.link(ob_auto_camera)
ob_auto_camera.location = (14.6314, -17.6265, 6.94863)
ob_auto_camera.rotation_euler = (1.09748, -7.21219e-08, 0.694738)
scene.camera = ob_auto_camera
bpy.context.view_layer.update()
